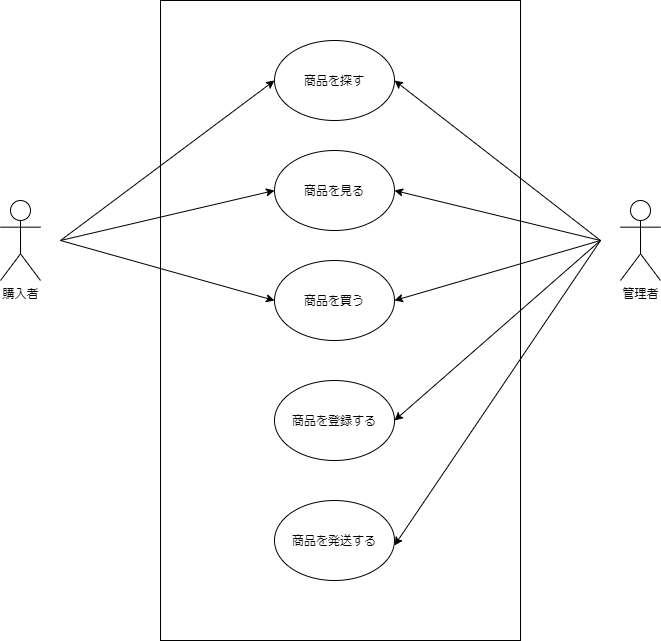

The diagram above was exported from draw.io. Its source (the exported page's mxGraphModel, read from the mxfile embedded in the PNG):
<mxGraphModel dx="1054" dy="478" grid="1" gridSize="10" guides="1" tooltips="1" connect="1" arrows="1" fold="1" page="1" pageScale="1" pageWidth="827" pageHeight="1169" math="0" shadow="0">
  <root>
    <mxCell id="0" />
    <mxCell id="1" parent="0" />
    <mxCell id="2" value="" style="rounded=0;whiteSpace=wrap;html=1;" parent="1" vertex="1">
      <mxGeometry x="240" y="40" width="360" height="640" as="geometry" />
    </mxCell>
    <mxCell id="3" value="購入者" style="shape=umlActor;verticalLabelPosition=bottom;verticalAlign=top;html=1;outlineConnect=0;" parent="1" vertex="1">
      <mxGeometry x="80" y="240" width="40" height="80" as="geometry" />
    </mxCell>
    <mxCell id="4" value="商品を探す" style="ellipse;whiteSpace=wrap;html=1;" parent="1" vertex="1">
      <mxGeometry x="354" y="80" width="120" height="80" as="geometry" />
    </mxCell>
    <mxCell id="5" value="商品を見る" style="ellipse;whiteSpace=wrap;html=1;" parent="1" vertex="1">
      <mxGeometry x="354" y="190" width="120" height="80" as="geometry" />
    </mxCell>
    <mxCell id="6" value="商品を買う" style="ellipse;whiteSpace=wrap;html=1;" parent="1" vertex="1">
      <mxGeometry x="354" y="300" width="120" height="80" as="geometry" />
    </mxCell>
    <mxCell id="7" value="商品を登録する" style="ellipse;whiteSpace=wrap;html=1;" parent="1" vertex="1">
      <mxGeometry x="354" y="420" width="120" height="80" as="geometry" />
    </mxCell>
    <mxCell id="8" value="商品を発送する" style="ellipse;whiteSpace=wrap;html=1;" parent="1" vertex="1">
      <mxGeometry x="354" y="540" width="120" height="80" as="geometry" />
    </mxCell>
    <mxCell id="9" value="管理者" style="shape=umlActor;verticalLabelPosition=bottom;verticalAlign=top;html=1;outlineConnect=0;" parent="1" vertex="1">
      <mxGeometry x="700" y="240" width="40" height="80" as="geometry" />
    </mxCell>
    <mxCell id="10" value="" style="endArrow=classic;html=1;entryX=0;entryY=0.5;entryDx=0;entryDy=0;" parent="1" target="5" edge="1">
      <mxGeometry width="50" height="50" relative="1" as="geometry">
        <mxPoint x="140" y="280" as="sourcePoint" />
        <mxPoint x="190" y="230" as="targetPoint" />
      </mxGeometry>
    </mxCell>
    <mxCell id="11" value="" style="endArrow=classic;html=1;entryX=0;entryY=0.5;entryDx=0;entryDy=0;" parent="1" target="4" edge="1">
      <mxGeometry width="50" height="50" relative="1" as="geometry">
        <mxPoint x="140" y="280" as="sourcePoint" />
        <mxPoint x="190" y="230" as="targetPoint" />
      </mxGeometry>
    </mxCell>
    <mxCell id="12" value="" style="endArrow=classic;html=1;entryX=0;entryY=0.5;entryDx=0;entryDy=0;" parent="1" target="6" edge="1">
      <mxGeometry width="50" height="50" relative="1" as="geometry">
        <mxPoint x="140" y="280" as="sourcePoint" />
        <mxPoint x="364" y="240" as="targetPoint" />
      </mxGeometry>
    </mxCell>
    <mxCell id="13" value="" style="endArrow=classic;html=1;entryX=1;entryY=0.5;entryDx=0;entryDy=0;" parent="1" target="4" edge="1">
      <mxGeometry width="50" height="50" relative="1" as="geometry">
        <mxPoint x="680" y="280" as="sourcePoint" />
        <mxPoint x="730" y="230" as="targetPoint" />
      </mxGeometry>
    </mxCell>
    <mxCell id="14" value="" style="endArrow=classic;html=1;entryX=1;entryY=0.5;entryDx=0;entryDy=0;" parent="1" edge="1">
      <mxGeometry width="50" height="50" relative="1" as="geometry">
        <mxPoint x="680" y="280" as="sourcePoint" />
        <mxPoint x="474" y="230" as="targetPoint" />
      </mxGeometry>
    </mxCell>
    <mxCell id="15" value="" style="endArrow=classic;html=1;entryX=1;entryY=0.5;entryDx=0;entryDy=0;" parent="1" edge="1">
      <mxGeometry width="50" height="50" relative="1" as="geometry">
        <mxPoint x="680" y="280" as="sourcePoint" />
        <mxPoint x="474" y="340" as="targetPoint" />
      </mxGeometry>
    </mxCell>
    <mxCell id="16" value="" style="endArrow=classic;html=1;entryX=1;entryY=0.5;entryDx=0;entryDy=0;" parent="1" edge="1">
      <mxGeometry width="50" height="50" relative="1" as="geometry">
        <mxPoint x="680" y="280" as="sourcePoint" />
        <mxPoint x="474" y="460" as="targetPoint" />
      </mxGeometry>
    </mxCell>
    <mxCell id="17" value="" style="endArrow=classic;html=1;entryX=1;entryY=0.5;entryDx=0;entryDy=0;" parent="1" edge="1">
      <mxGeometry width="50" height="50" relative="1" as="geometry">
        <mxPoint x="680" y="280" as="sourcePoint" />
        <mxPoint x="474" y="585" as="targetPoint" />
      </mxGeometry>
    </mxCell>
  </root>
</mxGraphModel>